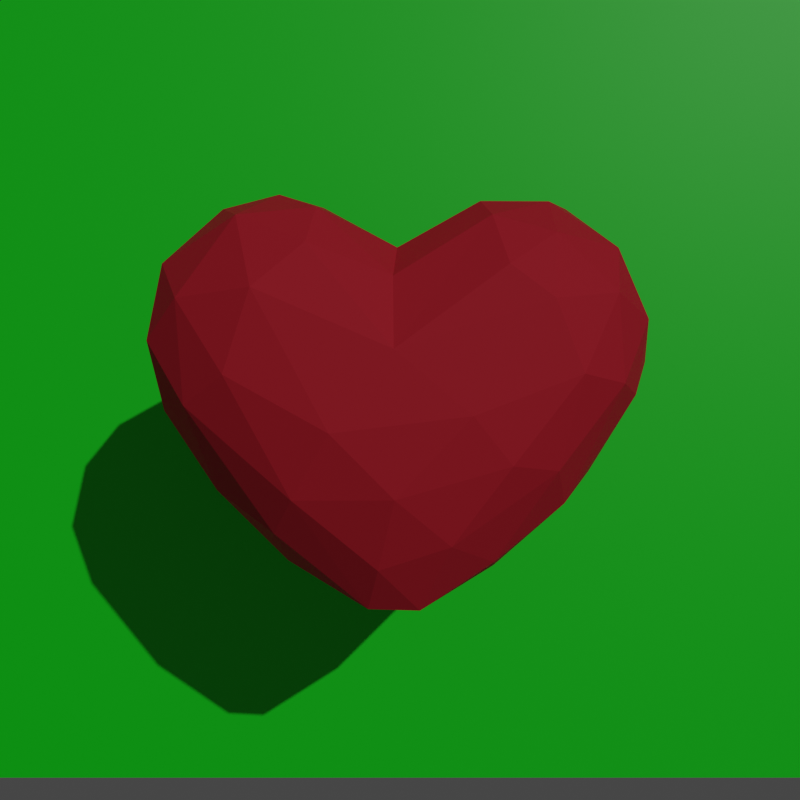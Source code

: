 # Source: 3d.blend  (saved by Blender 2.81.16; exported with 4.5.12 LTS)
import bpy
from mathutils import Matrix  # noqa: F401  (used for matrix-valued properties, if any)

bpy.ops.wm.read_factory_settings(use_empty=True)
scene = bpy.context.scene
scene.name = 'Scene'

# ---- collections
col_collection = bpy.data.collections.new('Collection'); scene.collection.children.link(col_collection)

# ---- materials (node trees are filled in below, after node groups)
mat_material_001 = bpy.data.materials.new('Material.001')
mat_material_001.use_transparent_shadow = False
mat_wire_143224087 = bpy.data.materials.new('wire_143224087')
mat_wire_143224087.use_transparent_shadow = False
mat_wire_143224087.diffuse_color = (0.5608, 0.8784, 0.3412, 1.0)
mat_wire_143224087.roughness = 0.8114
mat_wire_143224087.specular_intensity = 0.35
mat_material_002 = bpy.data.materials.new('Material.002')
mat_material_002.use_transparent_shadow = False

# ---- material node trees
mat_material_001.use_nodes = True; mat_material_001.node_tree.nodes.clear()
_N = mat_material_001.node_tree.nodes; _L = mat_material_001.node_tree.links
n0 = _N.new('ShaderNodeOutputMaterial'); n0.name = 'Material Output'; n0.location = (300, 300)
n1 = _N.new('ShaderNodeBsdfPrincipled'); n1.name = 'Principled BSDF'; n1.location = (10, 300)
n1.distribution = 'GGX'
n1.subsurface_method = 'BURLEY'
n1.inputs[0].default_value = (0.521, 0.01521, 0.0319, 1.0)
n1.inputs[3].default_value = 1.45
n1.inputs[27].default_value = (0.0, 0.0, 0.0, 1.0)
n1.inputs[28].default_value = 1.0
_L.new(n1.outputs[0], n0.inputs[0])
n0.is_active_output = True
mat_wire_143224087.use_nodes = True; mat_wire_143224087.node_tree.nodes.clear()
_N = mat_wire_143224087.node_tree.nodes; _L = mat_wire_143224087.node_tree.links
n0 = _N.new('ShaderNodeOutputMaterial'); n0.name = 'Material Output'; n0.location = (300, 300)
n1 = _N.new('ShaderNodeBsdfPrincipled'); n1.name = 'Principled BSDF'; n1.location = (10, 300)
n1.distribution = 'GGX'
n1.subsurface_method = 'BURLEY'
n1.inputs[0].default_value = (0.521, 0.01521, 0.0319, 1.0)
n1.inputs[2].default_value = 0.8114
n1.inputs[3].default_value = 1.45
n1.inputs[13].default_value = 0.35
n1.inputs[27].default_value = (0.0, 0.0, 0.0, 1.0)
n1.inputs[28].default_value = 1.0
_L.new(n1.outputs[0], n0.inputs[0])
n0.is_active_output = True
mat_material_002.use_nodes = True; mat_material_002.node_tree.nodes.clear()
_N = mat_material_002.node_tree.nodes; _L = mat_material_002.node_tree.links
n0 = _N.new('ShaderNodeOutputMaterial'); n0.name = 'Material Output'; n0.location = (300, 300)
n1 = _N.new('ShaderNodeBsdfPrincipled'); n1.name = 'Principled BSDF'; n1.location = (10, 300)
n1.distribution = 'GGX'
n1.subsurface_method = 'BURLEY'
n1.inputs[0].default_value = (0.0, 0.8, 0.007546, 1.0)
n1.inputs[3].default_value = 1.45
n1.inputs[27].default_value = (0.0, 0.0, 0.0, 1.0)
n1.inputs[28].default_value = 1.0
_L.new(n1.outputs[0], n0.inputs[0])
n0.is_active_output = True

# ---- world
world_world = bpy.data.worlds.new('World'); scene.world = world_world
world_world.use_nodes = True; world_world.node_tree.nodes.clear()
_N = world_world.node_tree.nodes; _L = world_world.node_tree.links
n0 = _N.new('ShaderNodeOutputWorld'); n0.name = 'World Output'; n0.location = (300, 300)
n1 = _N.new('ShaderNodeBackground'); n1.name = 'Background'; n1.location = (10, 300)
n1.inputs[0].default_value = (0.05088, 0.05088, 0.05088, 1.0)
_L.new(n1.outputs[0], n0.inputs[0])
n0.is_active_output = True
world_world.color = (0.05088, 0.05088, 0.05088)
world_world.use_sun_shadow = False
world_world.sun_shadow_jitter_overblur = 0.0

# ---- cameras
cam_camera_001 = bpy.data.cameras.new('Camera.001')

# ---- lights
light_sun = bpy.data.lights.new('Sun', 'SUN')
light_sun.transmission_factor = 0.0
light_sun.energy = 1.0
light_sun.shadow_soft_size = 0.125

# ---- meshes
me_love = bpy.data.meshes.new('Love')
me_love.from_pydata([], [], [])
me_love.materials.append(mat_material_001)
me_love.use_remesh_fix_poles = True
me_love.use_remesh_preserve_attributes = False
me_love.use_mirror_vertex_groups = False
me_love.update()
me_love_001 = bpy.data.meshes.new('Love.001')
me_love_001.from_pydata([(14.45, 64.2, 11.88), (-0.6016, 54.79, 12.93), (-0.4688, 43.5, 18.95), (25.2, 25.06, -12.42), (15.28, 11.97, -8.714), (12.06, 18.08, -15.4), (-15.68, 21.2, 15.89), (-2.878, 10.36, 13.05), (-0.3179, 21.45, 18.42), (26.21, 19.89, 6.104), (15.78, 9.046, -1.909), (31.23, 24.45, -1.543), (-2.791, 1.632, -4.364), (-18.04, 15.9, -11.26), (-2.161, 3.776, -8.452), (19.28, 48.69, -18.49), (-0.5508, 44.61, -18.46), (15.69, 59.66, -15.32), (25.26, 53.62, -16.45), (24.84, 42.21, -17.7), (33.56, 52.31, 12.73), (34.61, 38.59, 11.64), (39.44, 48.78, 6.07), (-27.89, 66.67, 2.044), (-37.03, 57.57, 5.209), (-24.61, 64.31, 11.03), (-25.62, 39.81, 17.52), (-9.904, 31.23, 19.72), (-21.5, 52.62, 18.03), (-7.008, 15.88, -15.62), (-16.46, 27.6, -17.63), (-5.859, 37.33, -19.83), (-21.22, 51.51, -18.17), (14.81, 31.77, -19.04), (-0.2687, 24.31, -19.26), (-12.9, 32.6, -19.29), (-33.56, 62.26, -3.654), (-40.13, 51.89, -3.332), (32.58, 44.38, -14.23), (37.73, 51.31, -9.682), (12.94, 67.09, 6.995), (14.16, 68.6, -1.401), (0.024, 59.94, 6.435), (8.146, 36.78, -19.78), (6.165, 3.251, -3.819), (3.55, 3.312, 7.323), (15.05, 10.93, 7.715), (27.08, 21.36, -6.409), (36.55, 37.57, -8.646), (40.2, 42.25, -0.1793), (-18.91, 15.57, 9.669), (-17.66, 10.14, 0.1642), (-4.547, 3.455, 6.787), (5.204, 5.995, -9.205), (3.74, 12.45, -14.28), (18.99, 27.72, -16.81), (28.32, 35.55, -15.45), (-28.23, 37.46, -16.52), (-0.0029, 60.12, -6.331), (-12.11, 67.76, -3.145), (-28.59, 21.82, 3.88), (-28.15, 21.42, -4.438), (-39.52, 40.43, -3.903), (-36.91, 34.42, 4.003), (27.67, 67.34, -2.118), (34.49, 59.83, 7.086), (38.43, 56.32, -4.011), (8.181, 14.1, 14.37), (17.1, 26.33, 17.25), (11.09, 33.75, 19.75), (27.68, 39.96, 16.84), (23.33, 51.03, 17.77), (-13.68, 59.7, 14.78), (-12.43, 65.82, 9.143), (-38.94, 45.34, 7.554), (-33.4, 51.43, 13.28), (-14.5, 63.4, -13.19), (-32.57, 55.13, -12.6), (23.73, 67.18, 6.287), (13.86, 66.43, -9.063), (0.383, 54.4, -13.35), (25.58, 63.76, -10.82), (-32.26, 35.22, 12.62), (-22.75, 67.68, -6.15), (-27.42, 62.04, -11.23), (-18.77, 68.79, 3.213), (24.44, 25.39, 12.97), (37.61, 36.9, 5.103), (-32.86, 31.68, -9.141), (-36.0, 44.07, -11.84), (24.12, 61.4, 12.87), (16.65, 56.15, 16.97)], [], [(0, 1, 2), (3, 4, 5), (6, 7, 8), (9, 10, 11), (12, 13, 14), (15, 16, 17), (18, 19, 15), (20, 21, 22), (23, 24, 25), (26, 27, 28), (29, 13, 30), (31, 32, 16), (19, 33, 15), (34, 35, 31), (31, 35, 32), (36, 37, 24), (38, 18, 39), (40, 41, 42), (15, 43, 31), (15, 31, 16), (14, 44, 12), (45, 10, 46), (10, 47, 11), (48, 39, 49), (50, 51, 52), (12, 44, 45), (53, 14, 54), (29, 30, 34), (47, 48, 11), (3, 55, 56), (54, 14, 29), (14, 13, 29), (56, 55, 33), (54, 29, 34), (10, 4, 47), (45, 44, 10), (48, 3, 56), (39, 48, 38), (5, 34, 33), (34, 31, 43), (38, 48, 56), (38, 19, 18), (47, 4, 3), (47, 3, 48), (34, 5, 54), (5, 53, 54), (10, 44, 4), (44, 14, 53), (38, 56, 19), (19, 56, 33), (35, 57, 32), (30, 13, 57), (34, 30, 35), (30, 57, 35), (4, 53, 5), (53, 4, 44), (33, 43, 15), (33, 34, 43), (3, 5, 55), (5, 33, 55), (41, 58, 42), (59, 42, 58), (60, 61, 51), (62, 61, 63), (64, 65, 66), (66, 65, 22), (67, 68, 8), (69, 70, 71), (1, 72, 2), (42, 59, 73), (62, 63, 74), (75, 26, 28), (16, 32, 76), (36, 77, 37), (71, 70, 20), (78, 65, 64), (79, 17, 80), (81, 64, 66), (51, 50, 60), (63, 82, 74), (83, 76, 84), (59, 83, 85), (67, 46, 86), (21, 9, 87), (28, 25, 75), (1, 73, 72), (88, 62, 89), (37, 77, 89), (20, 90, 71), (0, 2, 91), (27, 2, 28), (2, 69, 71), (41, 78, 64), (64, 81, 79), (80, 58, 79), (76, 58, 80), (6, 27, 26), (60, 50, 82), (11, 87, 9), (11, 48, 49), (58, 76, 59), (76, 83, 59), (51, 13, 12), (51, 12, 52), (32, 57, 77), (32, 84, 76), (75, 25, 24), (37, 74, 24), (62, 74, 37), (37, 89, 62), (85, 23, 25), (73, 25, 72), (52, 7, 6), (45, 46, 67), (51, 61, 13), (57, 13, 88), (75, 74, 82), (24, 74, 75), (28, 2, 72), (72, 25, 28), (52, 6, 50), (82, 50, 6), (91, 90, 0), (41, 40, 78), (65, 20, 22), (65, 90, 20), (36, 83, 84), (83, 23, 85), (68, 70, 69), (86, 9, 21), (82, 6, 26), (75, 82, 26), (57, 88, 89), (57, 89, 77), (17, 18, 15), (17, 79, 81), (18, 17, 81), (81, 39, 18), (52, 45, 7), (52, 12, 45), (42, 1, 40), (42, 73, 1), (70, 21, 20), (86, 21, 70), (16, 76, 80), (16, 80, 17), (8, 68, 69), (27, 69, 2), (87, 22, 21), (49, 66, 22), (39, 66, 49), (81, 66, 39), (45, 67, 7), (8, 7, 67), (73, 59, 85), (85, 25, 73), (63, 60, 82), (61, 60, 63), (41, 79, 58), (64, 79, 41), (8, 69, 27), (6, 8, 27), (90, 65, 78), (78, 0, 90), (23, 83, 36), (23, 36, 24), (88, 13, 61), (88, 61, 62), (71, 91, 2), (71, 90, 91), (87, 49, 22), (11, 49, 87), (32, 77, 84), (36, 84, 77), (67, 86, 68), (68, 86, 70), (46, 9, 86), (46, 10, 9), (40, 1, 0), (78, 40, 0)])
me_love_001.polygons.foreach_set('use_smooth', [True] * 180)
_k = set([(0, 1), (0, 2), (0, 40), (0, 78), (0, 90), (0, 91), (1, 2), (1, 40), (1, 42), (1, 72), (1, 73), (2, 28), (2, 69), (2, 71), (2, 72), (2, 91), (3, 4), (3, 5), (3, 47), (3, 48), (3, 55), (3, 56), (4, 5), (4, 10), (4, 44), (4, 47), (4, 53), (5, 33), (5, 34), (5, 53), (5, 54), (5, 55), (6, 7), (6, 8), (6, 26), (6, 27), (6, 50), (6, 52), (6, 82), (7, 8), (7, 45), (7, 52), (7, 67), (8, 27), (8, 67), (8, 68), (8, 69), (9, 10), (9, 11), (9, 21), (9, 46), (9, 86), (9, 87), (10, 11), (10, 44), (10, 45), (10, 46), (10, 47), (11, 47), (11, 48), (11, 49), (11, 87), (12, 13), (12, 14), (12, 44), (12, 45), (12, 51), (12, 52), (13, 14), (13, 29), (13, 30), (13, 51), (13, 57), (13, 61), (13, 88), (14, 29), (14, 44), (14, 53), (14, 54), (15, 16), (15, 17), (15, 18), (15, 19), (15, 31), (15, 33), (15, 43), (16, 17), (16, 31), (16, 32), (16, 76), (16, 80), (17, 18), (17, 79), (17, 80), (17, 81), (18, 19), (18, 38), (18, 39), (18, 81), (19, 33), (19, 38), (19, 56), (20, 21), (20, 22), (20, 65), (20, 70), (20, 71), (20, 90), (21, 22), (21, 70), (21, 86), (21, 87), (22, 49), (22, 65), (22, 66), (22, 87), (23, 24), (23, 25), (23, 36), (23, 83), (23, 85), (24, 25), (24, 36), (24, 37), (24, 74), (24, 75), (25, 28), (25, 72), (25, 73), (25, 75), (25, 85), (26, 27), (26, 28), (26, 75), (26, 82), (27, 28), (27, 69), (28, 72), (28, 75), (29, 30), (29, 34), (29, 54), (30, 34), (30, 35), (30, 57), (31, 32), (31, 34), (31, 35), (31, 43), (32, 35), (32, 57), (32, 76), (32, 77), (32, 84), (33, 34), (33, 43), (33, 55), (33, 56), (34, 35), (34, 43), (34, 54), (35, 57), (36, 37), (36, 77), (36, 83), (36, 84), (37, 62), (37, 74), (37, 77), (37, 89), (38, 39), (38, 48), (38, 56), (39, 48), (39, 49), (39, 66), (39, 81), (40, 41), (40, 42), (40, 78), (41, 42), (41, 58), (41, 64), (41, 78), (41, 79), (42, 58), (42, 59), (42, 73), (44, 45), (44, 53), (45, 46), (45, 52), (45, 67), (46, 67), (46, 86), (47, 48), (48, 49), (48, 56), (49, 66), (49, 87), (50, 51), (50, 52), (50, 60), (50, 82), (51, 52), (51, 60), (51, 61), (53, 54), (55, 56), (57, 77), (57, 88), (57, 89), (58, 59), (58, 76), (58, 79), (58, 80), (59, 73), (59, 76), (59, 83), (59, 85), (60, 61), (60, 63), (60, 82), (61, 62), (61, 63), (61, 88), (62, 63), (62, 74), (62, 88), (62, 89), (63, 74), (63, 82), (64, 65), (64, 66), (64, 78), (64, 79), (64, 81), (65, 66), (65, 78), (65, 90), (66, 81), (67, 68), (67, 86), (68, 69), (68, 70), (68, 86), (69, 70), (69, 71), (70, 71), (70, 86), (71, 90), (71, 91), (72, 73), (73, 85), (74, 75), (74, 82), (75, 82), (76, 80), (76, 83), (76, 84), (77, 84), (77, 89), (78, 90), (79, 80), (79, 81), (83, 84), (83, 85), (88, 89), (90, 91)])
me_love_001.attributes.new('sharp_edge', 'BOOLEAN', 'EDGE').data.foreach_set('value', [ (min(e.vertices), max(e.vertices)) in _k for e in me_love_001.edges])
me_love_001.materials.append(mat_wire_143224087)
me_love_001.use_remesh_fix_poles = True
me_love_001.use_remesh_preserve_attributes = False
me_love_001.use_mirror_vertex_groups = False
me_love_001.update()
me_love_001.normals_split_custom_set([tuple(v) for v in zip(*[iter([-0.2251, 0.4564, 0.8609, -0.2251, 0.4564, 0.8609, -0.2251, 0.4564, 0.8609, 0.4482, -0.5415, -0.7112, 0.4482, -0.5415, -0.7112, 0.4482, -0.5415, -0.7112, -0.1425, -0.4046, 0.9033, -0.1425, -0.4046, 0.9033, -0.1425, -0.4046, 0.9033, 0.7052, -0.7079, 0.03987, 0.7052, -0.7079, 0.03987, 0.7052, -0.7079, 0.03987, -0.4844, -0.7418, -0.4638, -0.4844, -0.7418, -0.4638, -0.4844, -0.7418, -0.4638, -0.05527, 0.2606, -0.9639, -0.05527, 0.2606, -0.9639, -0.05527, 0.2606, -0.9639, 0.25, 0.09634, -0.9634, 0.25, 0.09634, -0.9634, 0.25, 0.09634, -0.9634, 0.7509, 0.005441, 0.6604, 0.7509, 0.005441, 0.6604, 0.7509, 0.005441, 0.6604, -0.5745, 0.7155, 0.3976, -0.5745, 0.7155, 0.3976, -0.5745, 0.7155, 0.3976, -0.1365, 0.004133, 0.9906, -0.1365, 0.004133, 0.9906, -0.1365, 0.004133, 0.9906, -0.3352, -0.4152, -0.8457, -0.3352, -0.4152, -0.8457, -0.3352, -0.4152, -0.8457, 0.03904, 0.1579, -0.9867, 0.03904, 0.1579, -0.9867, 0.03904, 0.1579, -0.9867, 0.1369, -0.004187, -0.9906, 0.1369, -0.004187, -0.9906, 0.1369, -0.004187, -0.9906, -0.03678, -0.05996, -0.9975, -0.03678, -0.05996, -0.9975, -0.03678, -0.05996, -0.9975, -0.0899, 0.0194, -0.9958, -0.0899, 0.0194, -0.9958, -0.0899, 0.0194, -0.9958, -0.8443, 0.5336, -0.049, -0.8443, 0.5336, -0.049, -0.8443, 0.5336, -0.049, 0.4952, 0.1884, -0.8481, 0.4952, 0.1884, -0.8481, 0.4952, 0.1884, -0.8481, -0.4853, 0.8702, 0.08566, -0.4853, 0.8702, 0.08566, -0.4853, 0.8702, 0.08566, 0.007622, 0.1006, -0.9949, 0.007622, 0.1006, -0.9949, 0.007622, 0.1006, -0.9949, -0.04654, 0.218, -0.9748, -0.04654, 0.218, -0.9748, -0.04654, 0.218, -0.9748, 0.1858, -0.8816, -0.4339, 0.1858, -0.8816, -0.4339, 0.1858, -0.8816, -0.4339, 0.5362, -0.8198, 0.2011, 0.5362, -0.8198, 0.2011, 0.5362, -0.8198, 0.2011, 0.6998, -0.6979, -0.1523, 0.6998, -0.6979, -0.1523, 0.6998, -0.6979, -0.1523, 0.933, -0.1063, -0.344, 0.933, -0.1063, -0.344, 0.933, -0.1063, -0.344, -0.5605, -0.7486, 0.3542, -0.5605, -0.7486, 0.3542, -0.5605, -0.7486, 0.3542, 0.175, -0.9835, 0.04641, 0.175, -0.9835, 0.04641, 0.175, -0.9835, 0.04641, 0.09985, -0.6009, -0.7931, 0.09985, -0.6009, -0.7931, 0.09985, -0.6009, -0.7931, -0.1531, -0.2856, -0.946, -0.1531, -0.2856, -0.946, -0.1531, -0.2856, -0.946, 0.7879, -0.508, -0.3481, 0.7879, -0.508, -0.3481, 0.7879, -0.508, -0.3481, 0.4273, -0.3656, -0.8269, 0.4273, -0.3656, -0.8269, 0.4273, -0.3656, -0.8269, -0.06234, -0.5271, -0.8475, -0.06234, -0.5271, -0.8475, -0.06234, -0.5271, -0.8475, -0.3023, -0.5726, -0.7621, -0.3023, -0.5726, -0.7621, -0.3023, -0.5726, -0.7621, 0.3038, -0.2004, -0.9314, 0.3038, -0.2004, -0.9314, 0.3038, -0.2004, -0.9314, -0.009252, -0.3898, -0.9208, -0.009252, -0.3898, -0.9208, -0.009252, -0.3898, -0.9208, 0.6242, -0.6998, -0.3473, 0.6242, -0.6998, -0.3473, 0.6242, -0.6998, -0.3473, 0.4947, -0.8606, 0.1208, 0.4947, -0.8606, 0.1208, 0.4947, -0.8606, 0.1208, 0.6428, -0.3824, -0.6638, 0.6428, -0.3824, -0.6638, 0.6428, -0.3824, -0.6638, 0.7392, -0.1137, -0.6638, 0.7392, -0.1137, -0.6638, 0.7392, -0.1137, -0.6638, 0.1538, -0.2831, -0.9467, 0.1538, -0.2831, -0.9467, 0.1538, -0.2831, -0.9467, 0.002068, -0.04335, -0.9991, 0.002068, -0.04335, -0.9991, 0.002068, -0.04335, -0.9991, 0.6531, -0.215, -0.7261, 0.6531, -0.215, -0.7261, 0.6531, -0.215, -0.7261, 0.3874, 0.08629, -0.9179, 0.3874, 0.08629, -0.9179, 0.3874, 0.08629, -0.9179, 0.5829, -0.5981, -0.55, 0.5829, -0.5981, -0.55, 0.5829, -0.5981, -0.55, 0.7058, -0.4835, -0.5178, 0.7058, -0.4835, -0.5178, 0.7058, -0.4835, -0.5178, 0.1137, -0.3518, -0.9292, 0.1137, -0.3518, -0.9292, 0.1137, -0.3518, -0.9292, 0.2715, -0.5561, -0.7856, 0.2715, -0.5561, -0.7856, 0.2715, -0.5561, -0.7856, 0.5325, -0.7625, -0.3675, 0.5325, -0.7625, -0.3675, 0.5325, -0.7625, -0.3675, 0.2093, -0.8557, -0.4732, 0.2093, -0.8557, -0.4732, 0.2093, -0.8557, -0.4732, 0.4267, -0.08162, -0.9007, 0.4267, -0.08162, -0.9007, 0.4267, -0.08162, -0.9007, 0.296, -0.1633, -0.9411, 0.296, -0.1633, -0.9411, 0.296, -0.1633, -0.9411, -0.1852, -0.02329, -0.9824, -0.1852, -0.02329, -0.9824, -0.1852, -0.02329, -0.9824, -0.4078, -0.3935, -0.8239, -0.4078, -0.3935, -0.8239, -0.4078, -0.3935, -0.8239, -0.1415, -0.2193, -0.9653, -0.1415, -0.2193, -0.9653, -0.1415, -0.2193, -0.9653, -0.2244, -0.1589, -0.9614, -0.2244, -0.1589, -0.9614, -0.2244, -0.1589, -0.9614, 0.3813, -0.5833, -0.7172, 0.3813, -0.5833, -0.7172, 0.3813, -0.5833, -0.7172, 0.4684, -0.7507, -0.4659, 0.4684, -0.7507, -0.4659, 0.4684, -0.7507, -0.4659, 0.1125, 0.002375, -0.9937, 0.1125, 0.002375, -0.9937, 0.1125, 0.002375, -0.9937, 0.05269, -0.07734, -0.9956, 0.05269, -0.07734, -0.9956, 0.05269, -0.07734, -0.9956, 0.4025, -0.4095, -0.8187, 0.4025, -0.4095, -0.8187, 0.4025, -0.4095, -0.8187, 0.2157, -0.2917, -0.9319, 0.2157, -0.2917, -0.9319, 0.2157, -0.2917, -0.9319, -0.5168, 0.856, 0.01311, -0.5168, 0.856, 0.01311, -0.5168, 0.856, 0.01311, 0.5356, 0.8444, 0.01073, 0.5356, 0.8444, 0.01073, 0.5356, 0.8444, 0.01073, -0.7311, -0.6823, -0.005805, -0.7311, -0.6823, -0.005805, -0.7311, -0.6823, -0.005805, -0.8547, -0.5085, -0.1042, -0.8547, -0.5085, -0.1042, -0.8547, -0.5085, -0.1042, 0.7179, 0.6953, 0.03522, 0.7179, 0.6953, 0.03522, 0.7179, 0.6953, 0.03522, 0.9013, 0.3851, 0.1984, 0.9013, 0.3851, 0.1984, 0.9013, 0.3851, 0.1984, 0.156, -0.3325, 0.9301, 0.156, -0.3325, 0.9301, 0.156, -0.3325, 0.9301, 0.1775, -0.01296, 0.984, 0.1775, -0.01296, 0.984, 0.1775, -0.01296, 0.984, 0.2893, 0.453, 0.8433, 0.2893, 0.453, 0.8433, 0.2893, 0.453, 0.8433, 0.4485, 0.881, 0.1508, 0.4485, 0.881, 0.1508, 0.4485, 0.881, 0.1508, -0.963, -0.2264, 0.1461, -0.963, -0.2264, 0.1461, -0.963, -0.2264, 0.1461, -0.3769, 0.08432, 0.9224, -0.3769, 0.08432, 0.9224, -0.3769, 0.08432, 0.9224, 0.09934, 0.3365, -0.9364, 0.09934, 0.3365, -0.9364, 0.09934, 0.3365, -0.9364, -0.7582, 0.4664, -0.4556, -0.7582, 0.4664, -0.4556, -0.7582, 0.4664, -0.4556, 0.4309, 0.09387, 0.8975, 0.4309, 0.09387, 0.8975, 0.4309, 0.09387, 0.8975, 0.5311, 0.8053, 0.2634, 0.5311, 0.8053, 0.2634, 0.5311, 0.8053, 0.2634, -0.3022, 0.6017, -0.7393, -0.3022, 0.6017, -0.7393, -0.3022, 0.6017, -0.7393, 0.6112, 0.6696, -0.4219, 0.6112, 0.6696, -0.4219, 0.6112, 0.6696, -0.4219, -0.6406, -0.6999, 0.3157, -0.6406, -0.6999, 0.3157, -0.6406, -0.6999, 0.3157, -0.825, -0.3074, 0.4741, -0.825, -0.3074, 0.4741, -0.825, -0.3074, 0.4741, -0.1766, 0.735, -0.6547, -0.1766, 0.735, -0.6547, -0.1766, 0.735, -0.6547, 0.02921, 0.9912, -0.1294, 0.02921, 0.9912, -0.1294, 0.02921, 0.9912, -0.1294, 0.44, -0.545, 0.7137, 0.44, -0.545, 0.7137, 0.44, -0.545, 0.7137, 0.7476, -0.4737, 0.4656, 0.7476, -0.4737, 0.4656, 0.7476, -0.4737, 0.4656, -0.374, 0.4011, 0.8362, -0.374, 0.4011, 0.8362, -0.374, 0.4011, 0.8362, 0.329, 0.6026, 0.7271, 0.329, 0.6026, 0.7271, 0.329, 0.6026, 0.7271, -0.8063, -0.3133, -0.5018, -0.8063, -0.3133, -0.5018, -0.8063, -0.3133, -0.5018, -0.7922, 0.2061, -0.5744, -0.7922, 0.2061, -0.5744, -0.7922, 0.2061, -0.5744, 0.3724, 0.3731, 0.8497, 0.3724, 0.3731, 0.8497, 0.3724, 0.3731, 0.8497, -0.2479, 0.4684, 0.848, -0.2479, 0.4684, 0.848, -0.2479, 0.4684, 0.848, -0.009861, 0.07028, 0.9975, -0.01201, 0.07221, 0.9973, -0.01237, 0.07197, 0.9973, 0.01732, 0.1018, 0.9947, 0.01732, 0.1018, 0.9947, 0.01732, 0.1018, 0.9947, 0.09624, 0.9934, 0.06298, 0.09624, 0.9934, 0.06298, 0.09624, 0.9934, 0.06298, 0.1445, 0.9027, -0.4053, 0.1445, 0.9027, -0.4053, 0.1445, 0.9027, -0.4053, -0.4286, 0.6884, -0.5852, -0.4286, 0.6884, -0.5852, -0.4286, 0.6884, -0.5852, 0.4251, 0.7126, -0.5581, 0.4251, 0.7126, -0.5581, 0.4251, 0.7126, -0.5581, -0.2504, -0.2165, 0.9436, -0.2504, -0.2165, 0.9436, -0.2504, -0.2165, 0.9436, -0.6603, -0.5287, 0.5333, -0.6603, -0.5287, 0.5333, -0.6603, -0.5287, 0.5333, 0.8168, -0.5348, 0.2164, 0.8168, -0.5348, 0.2164, 0.8168, -0.5348, 0.2164, 0.8882, -0.4371, -0.1419, 0.8882, -0.4371, -0.1419, 0.8882, -0.4371, -0.1419, 0.392, 0.8061, -0.4433, 0.392, 0.8061, -0.4433, 0.392, 0.8061, -0.4433, 0.1114, 0.9015, -0.4182, 0.1114, 0.9015, -0.4182, 0.1114, 0.9015, -0.4182, -0.5436, -0.7566, -0.3635, -0.5436, -0.7566, -0.3635, -0.5436, -0.7566, -0.3635, -0.4799, -0.8747, 0.06743, -0.4799, -0.8747, 0.06743, -0.4799, -0.8747, 0.06743, -0.4128, 0.09938, -0.9054, -0.4128, 0.09938, -0.9054, -0.4128, 0.09938, -0.9054, -0.1805, 0.4653, -0.8665, -0.1805, 0.4653, -0.8665, -0.1805, 0.4653, -0.8665, -0.5755, 0.5051, 0.6432, -0.5755, 0.5051, 0.6432, -0.5755, 0.5051, 0.6432, -0.9567, 0.1911, 0.2197, -0.9567, 0.1911, 0.2197, -0.9567, 0.1911, 0.2197, -0.9956, -0.05649, 0.07503, -0.9956, -0.05649, 0.07503, -0.9956, -0.05649, 0.07503, -0.9088, -0.02739, -0.4164, -0.9088, -0.02739, -0.4164, -0.9088, -0.02739, -0.4164, -0.2532, 0.909, 0.331, -0.2532, 0.909, 0.331, -0.2532, 0.909, 0.331, 0.03138, 0.6738, 0.7382, 0.03138, 0.6738, 0.7382, 0.03138, 0.6738, 0.7382, -0.3344, -0.5877, 0.7367, -0.3344, -0.5877, 0.7367, -0.3344, -0.5877, 0.7367, 0.3838, -0.6149, 0.6889, 0.3838, -0.6149, 0.6889, 0.3838, -0.6149, 0.6889, -0.6164, -0.7112, -0.3381, -0.6164, -0.7112, -0.3381, -0.6164, -0.7112, -0.3381, -0.566, -0.4378, -0.6986, -0.566, -0.4378, -0.6986, -0.566, -0.4378, -0.6986, -0.6742, -0.07751, 0.7345, -0.6742, -0.07751, 0.7345, -0.6742, -0.07751, 0.7345, -0.8103, 0.2295, 0.5392, -0.8103, 0.2295, 0.5392, -0.8103, 0.2295, 0.5392, 0.09895, 0.323, 0.9412, 0.09895, 0.323, 0.9412, 0.09895, 0.323, 0.9412, -0.08797, 0.4942, 0.8649, -0.08797, 0.4942, 0.8649, -0.08797, 0.4942, 0.8649, -0.3559, -0.5936, 0.7218, -0.3559, -0.5936, 0.7218, -0.3559, -0.5936, 0.7218, -0.5353, -0.4691, 0.7024, -0.5353, -0.4691, 0.7024, -0.5353, -0.4691, 0.7024, 0.07321, 0.5469, 0.834, 0.07321, 0.5469, 0.834, 0.07321, 0.5469, 0.834, 0.002731, 0.9841, 0.1776, 0.002731, 0.9841, 0.1776, 0.002731, 0.9841, 0.1776, 0.7882, 0.3035, 0.5354, 0.7882, 0.3035, 0.5354, 0.7882, 0.3035, 0.5354, 0.4805, 0.4871, 0.7292, 0.4805, 0.4871, 0.7292, 0.4805, 0.4871, 0.7292, -0.4829, 0.7718, -0.4138, -0.4829, 0.7718, -0.4138, -0.4829, 0.7718, -0.4138, -0.2233, 0.9745, -0.02008, -0.2233, 0.9745, -0.02008, -0.2233, 0.9745, -0.02008, 0.2232, -0.1443, 0.964, 0.2232, -0.1443, 0.964, 0.2232, -0.1443, 0.964, 0.6849, -0.4721, 0.555, 0.6849, -0.4721, 0.555, 0.6849, -0.4721, 0.555, -0.423, -0.3009, 0.8547, -0.423, -0.3009, 0.8547, -0.423, -0.3009, 0.8547, -0.5594, -0.07311, 0.8257, -0.5594, -0.07311, 0.8257, -0.5594, -0.07311, 0.8257, -0.672, -0.316, -0.6697, -0.672, -0.316, -0.6697, -0.672, -0.316, -0.6697, -0.4616, 0.08248, -0.8832, -0.4616, 0.08248, -0.8832, -0.4616, 0.08248, -0.8832, 0.07759, 0.3003, -0.9507, 0.07759, 0.3003, -0.9507, 0.07759, 0.3003, -0.9507, 0.04661, 0.6848, -0.7273, 0.04661, 0.6848, -0.7273, 0.04661, 0.6848, -0.7273, 0.1958, 0.4709, -0.8602, 0.1958, 0.4709, -0.8602, 0.1958, 0.4709, -0.8602, 0.4926, 0.4104, -0.7674, 0.4926, 0.4104, -0.7674, 0.4926, 0.4104, -0.7674, -0.06116, -0.6626, 0.7465, -0.06116, -0.6626, 0.7465, -0.06116, -0.6626, 0.7465, -0.02787, -0.9872, 0.157, -0.02787, -0.9872, 0.157, -0.02787, -0.9872, 0.157, -0.4263, 0.7283, 0.5364, -0.4263, 0.7283, 0.5364, -0.4263, 0.7283, 0.5364, 0.4471, 0.6794, 0.5818, 0.4471, 0.6794, 0.5818, 0.4471, 0.6794, 0.5818, 0.5978, -0.01746, 0.8014, 0.5978, -0.01746, 0.8014, 0.5978, -0.01746, 0.8014, 0.5253, -0.3258, 0.7861, 0.5253, -0.3258, 0.7861, 0.5253, -0.3258, 0.7861, 0.2503, 0.4293, -0.8678, 0.2503, 0.4293, -0.8678, 0.2503, 0.4293, -0.8678, -0.2689, 0.4659, -0.843, -0.2689, 0.4659, -0.843, -0.2689, 0.4659, -0.843, 0.1276, -0.2226, 0.9665, 0.1276, -0.2226, 0.9665, 0.1276, -0.2226, 0.9665, -0.009861, 0.07028, 0.9975, -0.009746, 0.06996, 0.9975, -0.01201, 0.07221, 0.9973, 0.8779, -0.1711, 0.4473, 0.8779, -0.1711, 0.4473, 0.8779, -0.1711, 0.4473, 0.9924, 0.1229, -0.006825, 0.9924, 0.1229, -0.006825, 0.9924, 0.1229, -0.006825, 0.9799, 0.07261, -0.1856, 0.9799, 0.07261, -0.1856, 0.9799, 0.07261, -0.1856, 0.6168, 0.5503, -0.5628, 0.6168, 0.5503, -0.5628, 0.6168, 0.5503, -0.5628, 0.09687, -0.5732, 0.8137, 0.09687, -0.5732, 0.8137, 0.09687, -0.5732, 0.8137, 0.04332, -0.4435, 0.8952, 0.04332, -0.4435, 0.8952, 0.04332, -0.4435, 0.8952, 0.2947, 0.9427, 0.1566, 0.2947, 0.9427, 0.1566, 0.2947, 0.9427, 0.1566, -0.0346, 0.8785, 0.4766, -0.0346, 0.8785, 0.4766, -0.0346, 0.8785, 0.4766, -0.744, -0.4959, 0.4479, -0.744, -0.4959, 0.4479, -0.744, -0.4959, 0.4479, -0.8343, -0.551, -0.01759, -0.8343, -0.551, -0.01759, -0.8343, -0.551, -0.01759, -0.4402, 0.8684, -0.2284, -0.4402, 0.8684, -0.2284, -0.4402, 0.8684, -0.2284, 0.07508, 0.9586, -0.2746, 0.07508, 0.9586, -0.2746, 0.07508, 0.9586, -0.2746, 0.01294, -0.1191, 0.9928, 0.01294, -0.1191, 0.9928, 0.01294, -0.1191, 0.9928, -0.1522, -0.2752, 0.9493, -0.1522, -0.2752, 0.9493, -0.1522, -0.2752, 0.9493, 0.4292, 0.6909, 0.5818, 0.4292, 0.6909, 0.5818, 0.4292, 0.6909, 0.5818, 0.1502, 0.747, 0.6477, 0.1502, 0.747, 0.6477, 0.1502, 0.747, 0.6477, -0.4753, 0.8585, -0.1923, -0.4753, 0.8585, -0.1923, -0.4753, 0.8585, -0.1923, -0.6803, 0.7237, 0.1159, -0.6803, 0.7237, 0.1159, -0.6803, 0.7237, 0.1159, -0.653, -0.5423, -0.5287, -0.653, -0.5423, -0.5287, -0.653, -0.5423, -0.5287, -0.8363, -0.4936, -0.2386, -0.8363, -0.4936, -0.2386, -0.8363, -0.4936, -0.2386, 0.0003362, 0.1545, 0.988, 0.0003362, 0.1545, 0.988, 0.0003362, 0.1545, 0.988, 0.2039, 0.4055, 0.8911, 0.2039, 0.4055, 0.8911, 0.2039, 0.4055, 0.8911, 0.9418, -0.1682, 0.2911, 0.9418, -0.1682, 0.2911, 0.9418, -0.1682, 0.2911, 0.8933, -0.4492, -0.01727, 0.8933, -0.4492, -0.01727, 0.8933, -0.4492, -0.01727, -0.2999, 0.3959, -0.8679, -0.2999, 0.3959, -0.8679, -0.2999, 0.3959, -0.8679, -0.6286, 0.5728, -0.5261, -0.6286, 0.5728, -0.5261, -0.6286, 0.5728, -0.5261, 0.3971, -0.4742, 0.7858, 0.3971, -0.4742, 0.7858, 0.3971, -0.4742, 0.7858, 0.4458, -0.3212, 0.8355, 0.4458, -0.3212, 0.8355, 0.4458, -0.3212, 0.8355, 0.5501, -0.5766, 0.6041, 0.5501, -0.5766, 0.6041, 0.5501, -0.5766, 0.6041, 0.631, -0.751, 0.1948, 0.631, -0.751, 0.1948, 0.631, -0.751, 0.1948, -0.4127, 0.7223, 0.555, -0.4127, 0.7223, 0.555, -0.4127, 0.7223, 0.555, 0.02511, 0.8641, 0.5027, 0.02511, 0.8641, 0.5027, 0.02511, 0.8641, 0.5027])] * 3)])
me_plane = bpy.data.meshes.new('Plane')
me_plane.from_pydata([(-1.0, -1.0, 0.0), (1.0, -1.0, 0.0), (-1.0, 1.0, 0.0), (1.0, 1.0, 0.0)], [], [(0, 1, 3, 2)])
_uv = me_plane.uv_layers.new(name='UVMap')
_uv.uv.foreach_set('vector', [0.0, 0.0, 1.0, 0.0, 1.0, 1.0, 0.0, 1.0])
me_plane.materials.append(mat_material_002)
me_plane.use_remesh_fix_poles = True
me_plane.use_remesh_preserve_attributes = False
me_plane.use_mirror_vertex_groups = False
me_plane.update()

# ---- objects
ob_love = bpy.data.objects.new('Love', me_love)
ob_love_001 = bpy.data.objects.new('Love.001', me_love_001)
ob_camera = bpy.data.objects.new('Camera', cam_camera_001)
ob_sun = bpy.data.objects.new('Sun', light_sun)
ob_plane = bpy.data.objects.new('Plane', me_plane)

# ---- transforms, parenting, visibility, modifiers, constraints
ob_love.location = (0.0, 0.0, 0.0)
ob_love.rotation_euler = (1.571, -0.0, 0.0)
ob_love.lineart.crease_threshold = 0.0
ob_love_001.location = (-1.204, 100.1, -32.31)
ob_love_001.rotation_euler = (1.571, 0.0, 0.0)
ob_love_001.lineart.crease_threshold = 0.0
ob_camera.location = (-0.7543, -80.0, 3.734)
ob_camera.rotation_euler = (1.571, -2.73e-10, 0.0)
ob_camera.lineart.crease_threshold = 0.0
ob_sun.location = (26.4, -26.04, 24.27)
ob_sun.rotation_euler = (1.002, 0.6856, 0.0397)
ob_sun.lineart.crease_threshold = 0.0
ob_plane.location = (1.885, 166.7, 42.26)
ob_plane.rotation_euler = (0.0, 1.571, 1.571)
ob_plane.scale = (122.3, 122.3, 122.3)
ob_plane.lineart.crease_threshold = 0.0

# ---- collection membership
col_collection.objects.link(ob_love)
col_collection.objects.link(ob_love_001)
col_collection.objects.link(ob_camera)
col_collection.objects.link(ob_sun)
col_collection.objects.link(ob_plane)

# ---- scene / render settings (as saved in the file)
scene.camera = ob_camera
scene.frame_start = 1; scene.frame_end = 30; scene.frame_set(1)
scene.render.engine = 'BLENDER_EEVEE_NEXT'
scene.render.resolution_x = 700
scene.render.resolution_y = 700
scene.cycles.use_denoising = False
scene.cycles.samples = 128
scene.cycles.sampling_pattern = 'TABULATED_SOBOL'
scene.cycles.use_adaptive_sampling = False
scene.cycles.use_light_tree = False
scene.view_settings.view_transform = 'Filmic'
bpy.context.view_layer.update()
